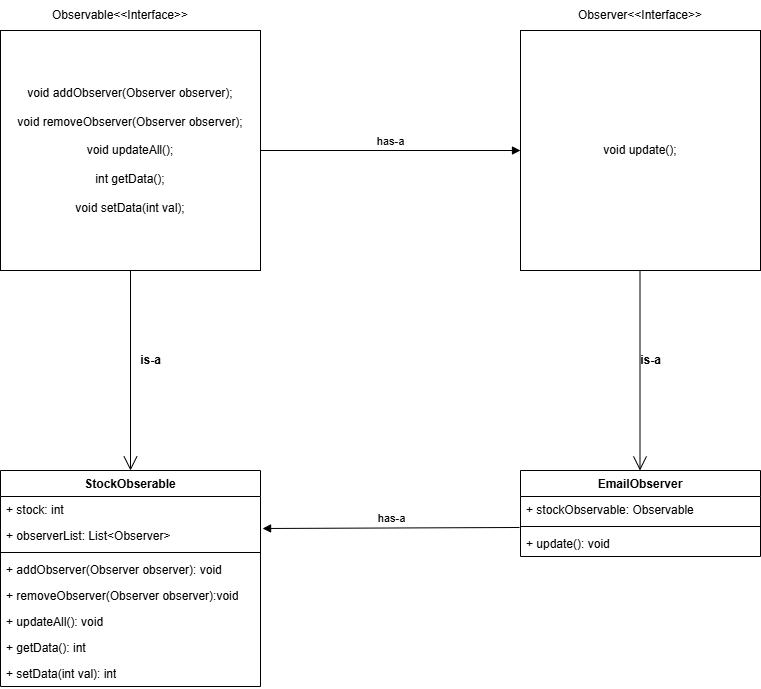

The diagram above was exported from draw.io. Its source (the exported page's mxGraphModel, read from the mxfile embedded in the PNG):
<mxGraphModel dx="1426" dy="829" grid="1" gridSize="10" guides="1" tooltips="1" connect="1" arrows="1" fold="1" page="1" pageScale="1" pageWidth="850" pageHeight="1100" math="0" shadow="0">
  <root>
    <mxCell id="0" />
    <mxCell id="1" parent="0" />
    <mxCell id="Rsq5l1DIQLy_AipzR7xM-2" value="void addObserver(Observer observer);&lt;div&gt;&lt;br&gt;&lt;div&gt;void removeObserver(Observer observer);&lt;/div&gt;&lt;div&gt;&lt;br&gt;&lt;/div&gt;&lt;div&gt;void updateAll();&lt;/div&gt;&lt;div&gt;&lt;br&gt;&lt;/div&gt;&lt;div&gt;int getData();&lt;/div&gt;&lt;/div&gt;&lt;div&gt;&lt;br&gt;&lt;/div&gt;&lt;div&gt;void setData(int val);&lt;/div&gt;" style="rounded=0;whiteSpace=wrap;html=1;" vertex="1" parent="1">
      <mxGeometry x="40" y="40" width="260" height="240" as="geometry" />
    </mxCell>
    <mxCell id="Rsq5l1DIQLy_AipzR7xM-3" value="Observable&amp;lt;&amp;lt;Interface&amp;gt;&amp;gt;" style="text;html=1;align=center;verticalAlign=middle;whiteSpace=wrap;rounded=0;" vertex="1" parent="1">
      <mxGeometry x="130" y="10" width="60" height="30" as="geometry" />
    </mxCell>
    <mxCell id="Rsq5l1DIQLy_AipzR7xM-4" value="void update();" style="rounded=0;whiteSpace=wrap;html=1;" vertex="1" parent="1">
      <mxGeometry x="560" y="40" width="240" height="240" as="geometry" />
    </mxCell>
    <mxCell id="Rsq5l1DIQLy_AipzR7xM-5" value="Observer&amp;lt;&amp;lt;Interface&amp;gt;&amp;gt;" style="text;html=1;align=center;verticalAlign=middle;whiteSpace=wrap;rounded=0;" vertex="1" parent="1">
      <mxGeometry x="650" y="10" width="60" height="30" as="geometry" />
    </mxCell>
    <mxCell id="Rsq5l1DIQLy_AipzR7xM-7" value="has-a" style="html=1;verticalAlign=bottom;endArrow=block;curved=0;rounded=0;exitX=1;exitY=0.5;exitDx=0;exitDy=0;entryX=0;entryY=0.5;entryDx=0;entryDy=0;" edge="1" parent="1" source="Rsq5l1DIQLy_AipzR7xM-2" target="Rsq5l1DIQLy_AipzR7xM-4">
      <mxGeometry width="80" relative="1" as="geometry">
        <mxPoint x="390" y="320" as="sourcePoint" />
        <mxPoint x="470" y="320" as="targetPoint" />
      </mxGeometry>
    </mxCell>
    <mxCell id="Rsq5l1DIQLy_AipzR7xM-8" value="StockObserable" style="swimlane;fontStyle=1;align=center;verticalAlign=top;childLayout=stackLayout;horizontal=1;startSize=26;horizontalStack=0;resizeParent=1;resizeParentMax=0;resizeLast=0;collapsible=1;marginBottom=0;whiteSpace=wrap;html=1;" vertex="1" parent="1">
      <mxGeometry x="40" y="480" width="260" height="216" as="geometry" />
    </mxCell>
    <mxCell id="Rsq5l1DIQLy_AipzR7xM-9" value="+ stock: int" style="text;strokeColor=none;fillColor=none;align=left;verticalAlign=top;spacingLeft=4;spacingRight=4;overflow=hidden;rotatable=0;points=[[0,0.5],[1,0.5]];portConstraint=eastwest;whiteSpace=wrap;html=1;" vertex="1" parent="Rsq5l1DIQLy_AipzR7xM-8">
      <mxGeometry y="26" width="260" height="26" as="geometry" />
    </mxCell>
    <mxCell id="Rsq5l1DIQLy_AipzR7xM-12" value="+ observerList: List&amp;lt;Observer&amp;gt;" style="text;strokeColor=none;fillColor=none;align=left;verticalAlign=top;spacingLeft=4;spacingRight=4;overflow=hidden;rotatable=0;points=[[0,0.5],[1,0.5]];portConstraint=eastwest;whiteSpace=wrap;html=1;" vertex="1" parent="Rsq5l1DIQLy_AipzR7xM-8">
      <mxGeometry y="52" width="260" height="26" as="geometry" />
    </mxCell>
    <mxCell id="Rsq5l1DIQLy_AipzR7xM-10" value="" style="line;strokeWidth=1;fillColor=none;align=left;verticalAlign=middle;spacingTop=-1;spacingLeft=3;spacingRight=3;rotatable=0;labelPosition=right;points=[];portConstraint=eastwest;strokeColor=inherit;" vertex="1" parent="Rsq5l1DIQLy_AipzR7xM-8">
      <mxGeometry y="78" width="260" height="8" as="geometry" />
    </mxCell>
    <mxCell id="Rsq5l1DIQLy_AipzR7xM-11" value="+ addObserver(Observer observer): void&amp;nbsp;" style="text;strokeColor=none;fillColor=none;align=left;verticalAlign=top;spacingLeft=4;spacingRight=4;overflow=hidden;rotatable=0;points=[[0,0.5],[1,0.5]];portConstraint=eastwest;whiteSpace=wrap;html=1;" vertex="1" parent="Rsq5l1DIQLy_AipzR7xM-8">
      <mxGeometry y="86" width="260" height="26" as="geometry" />
    </mxCell>
    <mxCell id="Rsq5l1DIQLy_AipzR7xM-13" value="+ removeObserver(Observer observer):void" style="text;strokeColor=none;fillColor=none;align=left;verticalAlign=top;spacingLeft=4;spacingRight=4;overflow=hidden;rotatable=0;points=[[0,0.5],[1,0.5]];portConstraint=eastwest;whiteSpace=wrap;html=1;" vertex="1" parent="Rsq5l1DIQLy_AipzR7xM-8">
      <mxGeometry y="112" width="260" height="26" as="geometry" />
    </mxCell>
    <mxCell id="Rsq5l1DIQLy_AipzR7xM-14" value="+ updateAll(): void" style="text;strokeColor=none;fillColor=none;align=left;verticalAlign=top;spacingLeft=4;spacingRight=4;overflow=hidden;rotatable=0;points=[[0,0.5],[1,0.5]];portConstraint=eastwest;whiteSpace=wrap;html=1;" vertex="1" parent="Rsq5l1DIQLy_AipzR7xM-8">
      <mxGeometry y="138" width="260" height="26" as="geometry" />
    </mxCell>
    <mxCell id="Rsq5l1DIQLy_AipzR7xM-15" value="+ getData(): int" style="text;strokeColor=none;fillColor=none;align=left;verticalAlign=top;spacingLeft=4;spacingRight=4;overflow=hidden;rotatable=0;points=[[0,0.5],[1,0.5]];portConstraint=eastwest;whiteSpace=wrap;html=1;" vertex="1" parent="Rsq5l1DIQLy_AipzR7xM-8">
      <mxGeometry y="164" width="260" height="26" as="geometry" />
    </mxCell>
    <mxCell id="Rsq5l1DIQLy_AipzR7xM-16" value="+ setData(int val): int" style="text;strokeColor=none;fillColor=none;align=left;verticalAlign=top;spacingLeft=4;spacingRight=4;overflow=hidden;rotatable=0;points=[[0,0.5],[1,0.5]];portConstraint=eastwest;whiteSpace=wrap;html=1;" vertex="1" parent="Rsq5l1DIQLy_AipzR7xM-8">
      <mxGeometry y="190" width="260" height="26" as="geometry" />
    </mxCell>
    <mxCell id="Rsq5l1DIQLy_AipzR7xM-17" value="" style="endArrow=open;endFill=1;endSize=12;html=1;rounded=0;exitX=0.5;exitY=1;exitDx=0;exitDy=0;entryX=0.5;entryY=0;entryDx=0;entryDy=0;" edge="1" parent="1" source="Rsq5l1DIQLy_AipzR7xM-2" target="Rsq5l1DIQLy_AipzR7xM-8">
      <mxGeometry width="160" relative="1" as="geometry">
        <mxPoint x="350" y="420" as="sourcePoint" />
        <mxPoint x="180" y="380" as="targetPoint" />
      </mxGeometry>
    </mxCell>
    <mxCell id="Rsq5l1DIQLy_AipzR7xM-18" value="is-a" style="text;align=center;fontStyle=1;verticalAlign=middle;spacingLeft=3;spacingRight=3;strokeColor=none;rotatable=0;points=[[0,0.5],[1,0.5]];portConstraint=eastwest;html=1;" vertex="1" parent="1">
      <mxGeometry x="170" y="360" width="40" height="20" as="geometry" />
    </mxCell>
    <mxCell id="Rsq5l1DIQLy_AipzR7xM-19" value="EmailObserver" style="swimlane;fontStyle=1;align=center;verticalAlign=top;childLayout=stackLayout;horizontal=1;startSize=26;horizontalStack=0;resizeParent=1;resizeParentMax=0;resizeLast=0;collapsible=1;marginBottom=0;whiteSpace=wrap;html=1;" vertex="1" parent="1">
      <mxGeometry x="560" y="480" width="240" height="86" as="geometry" />
    </mxCell>
    <mxCell id="Rsq5l1DIQLy_AipzR7xM-20" value="+ stockObservable: Observable" style="text;strokeColor=none;fillColor=none;align=left;verticalAlign=top;spacingLeft=4;spacingRight=4;overflow=hidden;rotatable=0;points=[[0,0.5],[1,0.5]];portConstraint=eastwest;whiteSpace=wrap;html=1;" vertex="1" parent="Rsq5l1DIQLy_AipzR7xM-19">
      <mxGeometry y="26" width="240" height="26" as="geometry" />
    </mxCell>
    <mxCell id="Rsq5l1DIQLy_AipzR7xM-21" value="" style="line;strokeWidth=1;fillColor=none;align=left;verticalAlign=middle;spacingTop=-1;spacingLeft=3;spacingRight=3;rotatable=0;labelPosition=right;points=[];portConstraint=eastwest;strokeColor=inherit;" vertex="1" parent="Rsq5l1DIQLy_AipzR7xM-19">
      <mxGeometry y="52" width="240" height="8" as="geometry" />
    </mxCell>
    <mxCell id="Rsq5l1DIQLy_AipzR7xM-22" value="+ update(): void" style="text;strokeColor=none;fillColor=none;align=left;verticalAlign=top;spacingLeft=4;spacingRight=4;overflow=hidden;rotatable=0;points=[[0,0.5],[1,0.5]];portConstraint=eastwest;whiteSpace=wrap;html=1;" vertex="1" parent="Rsq5l1DIQLy_AipzR7xM-19">
      <mxGeometry y="60" width="240" height="26" as="geometry" />
    </mxCell>
    <mxCell id="Rsq5l1DIQLy_AipzR7xM-23" value="" style="endArrow=open;endFill=1;endSize=12;html=1;rounded=0;exitX=0.5;exitY=1;exitDx=0;exitDy=0;entryX=0.5;entryY=0;entryDx=0;entryDy=0;" edge="1" parent="1">
      <mxGeometry width="160" relative="1" as="geometry">
        <mxPoint x="679.5" y="280" as="sourcePoint" />
        <mxPoint x="679.5" y="480" as="targetPoint" />
      </mxGeometry>
    </mxCell>
    <mxCell id="Rsq5l1DIQLy_AipzR7xM-24" value="is-a" style="text;align=center;fontStyle=1;verticalAlign=middle;spacingLeft=3;spacingRight=3;strokeColor=none;rotatable=0;points=[[0,0.5],[1,0.5]];portConstraint=eastwest;html=1;" vertex="1" parent="1">
      <mxGeometry x="670" y="360" width="40" height="20" as="geometry" />
    </mxCell>
    <mxCell id="Rsq5l1DIQLy_AipzR7xM-25" value="has-a" style="html=1;verticalAlign=bottom;endArrow=block;curved=0;rounded=0;exitX=-0.004;exitY=1.192;exitDx=0;exitDy=0;exitPerimeter=0;entryX=1.008;entryY=0.231;entryDx=0;entryDy=0;entryPerimeter=0;" edge="1" parent="1" source="Rsq5l1DIQLy_AipzR7xM-20" target="Rsq5l1DIQLy_AipzR7xM-12">
      <mxGeometry width="80" relative="1" as="geometry">
        <mxPoint x="390" y="420" as="sourcePoint" />
        <mxPoint x="470" y="420" as="targetPoint" />
      </mxGeometry>
    </mxCell>
  </root>
</mxGraphModel>